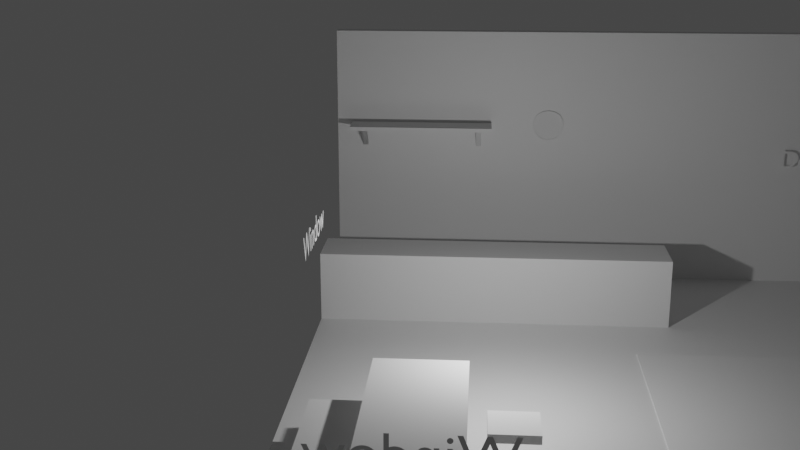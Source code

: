 # Source: MeetingMotherAndSon.blend  (saved by Blender 3.5.10; exported with 4.5.12 LTS)
import bpy
from mathutils import Matrix  # noqa: F401  (used for matrix-valued properties, if any)

bpy.ops.wm.read_factory_settings(use_empty=True)
scene = bpy.context.scene
scene.name = 'Scene'

# ---- collections
col_collection = bpy.data.collections.new('Collection'); scene.collection.children.link(col_collection)

# ---- materials (node trees are filled in below, after node groups)
mat_material = bpy.data.materials.new('Material')
mat_material.alpha_threshold = 0.0
mat_material.use_transparent_shadow = False
mat_material.roughness = 0.5
mat_material.line_color = (0.0, 0.0, 0.0, 1.0)
mat_material_001 = bpy.data.materials.new('Material.001')
mat_material_001.alpha_threshold = 0.0
mat_material_001.use_transparent_shadow = False
mat_material_001.roughness = 0.5
mat_material_001.line_color = (0.0, 0.0, 0.0, 1.0)

# ---- material node trees
mat_material.use_nodes = True; mat_material.node_tree.nodes.clear()
_N = mat_material.node_tree.nodes; _L = mat_material.node_tree.links
n0 = _N.new('ShaderNodeOutputMaterial'); n0.name = 'Material Output'; n0.location = (300, 300)
n1 = _N.new('ShaderNodeBsdfPrincipled'); n1.name = 'Principled BSDF'; n1.location = (10, 300)
n1.distribution = 'GGX'
n1.subsurface_method = 'RANDOM_WALK_SKIN'
n1.inputs[3].default_value = 1.45
n1.inputs[27].default_value = (0.0, 0.0, 0.0, 1.0)
n1.inputs[28].default_value = 1.0
_L.new(n1.outputs[0], n0.inputs[0])
n0.is_active_output = True
mat_material_001.use_nodes = True; mat_material_001.node_tree.nodes.clear()
_N = mat_material_001.node_tree.nodes; _L = mat_material_001.node_tree.links
n0 = _N.new('ShaderNodeOutputMaterial'); n0.name = 'Material Output'; n0.location = (300, 300)
n1 = _N.new('ShaderNodeBsdfPrincipled'); n1.name = 'Principled BSDF'; n1.location = (10, 300)
n1.distribution = 'GGX'
n1.subsurface_method = 'RANDOM_WALK_SKIN'
n1.inputs[3].default_value = 1.45
n1.inputs[27].default_value = (0.0, 0.0, 0.0, 1.0)
n1.inputs[28].default_value = 1.0
_L.new(n1.outputs[0], n0.inputs[0])
n0.is_active_output = True

# ---- world
world_world = bpy.data.worlds.new('World'); scene.world = world_world
world_world.use_nodes = True; world_world.node_tree.nodes.clear()
_N = world_world.node_tree.nodes; _L = world_world.node_tree.links
n0 = _N.new('ShaderNodeOutputWorld'); n0.name = 'World Output'; n0.location = (300, 300)
n1 = _N.new('ShaderNodeBackground'); n1.name = 'Background'; n1.location = (10, 300)
n1.inputs[0].default_value = (0.05088, 0.05088, 0.05088, 1.0)
_L.new(n1.outputs[0], n0.inputs[0])
n0.is_active_output = True
world_world.color = (0.05088, 0.05088, 0.05088)
world_world.use_sun_shadow = False
world_world.sun_shadow_jitter_overblur = 0.0

# ---- cameras
cam_camera = bpy.data.cameras.new('Camera')
cam_camera.clip_end = 100.0
cam_camera.ortho_scale = 7.314

# ---- lights
light_light = bpy.data.lights.new('Light', 'POINT')
light_light.transmission_factor = 0.0
light_light.energy = 1000.0
light_light.shadow_soft_size = 0.1
light_light.shadow_maximum_resolution = 0.006
light_light.use_absolute_resolution = True

# ---- meshes
me_cube = bpy.data.meshes.new('Cube')
me_cube.from_pydata([(1.0, 1.0, 1.0), (1.0, 1.0, -1.0), (1.0, -1.0, 1.0), (1.0, -1.0, -1.0), (-1.0, 1.0, 1.0), (-1.0, 1.0, -1.0), (-1.0, -1.0, 1.0), (-1.0, -1.0, -1.0)], [], [(0, 4, 6, 2), (3, 2, 6, 7), (7, 6, 4, 5), (5, 1, 3, 7), (1, 0, 2, 3), (5, 4, 0, 1)])
_uv = me_cube.uv_layers.new(name='UVMap')
_uv.uv.foreach_set('vector', [0.625, 0.5, 0.875, 0.5, 0.875, 0.75, 0.625, 0.75, 0.375, 0.75, 0.625, 0.75, 0.625, 1.0, 0.375, 1.0, 0.375, 0.0, 0.625, 0.0, 0.625, 0.25, 0.375, 0.25, 0.125, 0.5, 0.375, 0.5, 0.375, 0.75, 0.125, 0.75, 0.375, 0.5, 0.625, 0.5, 0.625, 0.75, 0.375, 0.75, 0.375, 0.25, 0.625, 0.25, 0.625, 0.5, 0.375, 0.5])
me_cube.materials.append(mat_material)
me_cube.use_mirror_vertex_groups = False
me_cube.update()
me_cube_001 = bpy.data.meshes.new('Cube.001')
me_cube_001.from_pydata([(-1.0, -1.0, -1.0), (-1.0, -1.0, 1.0), (-1.0, 1.0, -1.0), (-1.0, 1.0, 1.0), (1.0, -1.0, -1.0), (1.0, -1.0, 1.0), (1.0, 1.0, -1.0), (1.0, 1.0, 1.0), (-1.0, 1.0, 1.0), (-1.0, -3.39, 1.0), (-1.0, 1.0, 1.49), (-1.0, -3.39, 1.49), (1.0, 1.0, 1.0), (1.0, -3.39, 1.0), (1.0, 1.0, 1.49), (1.0, -3.39, 1.49)], [], [(0, 1, 3, 2), (2, 3, 7, 6), (6, 7, 5, 4), (4, 5, 1, 0), (2, 6, 4, 0), (8, 9, 11, 10), (10, 11, 15, 14), (14, 15, 13, 12), (10, 14, 12, 8), (15, 11, 9, 13), (1, 5, 13, 9)])
_uv = me_cube_001.uv_layers.new(name='UVMap')
_uv.uv.foreach_set('vector', [0.375, 0.0, 0.625, 0.0, 0.625, 0.25, 0.375, 0.25, 0.375, 0.25, 0.625, 0.25, 0.625, 0.5, 0.375, 0.5, 0.375, 0.5, 0.625, 0.5, 0.625, 0.75, 0.375, 0.75, 0.375, 0.75, 0.625, 0.75, 0.625, 1.0, 0.375, 1.0, 0.125, 0.5, 0.375, 0.5, 0.375, 0.75, 0.125, 0.75, 0.375, 0.0, 0.625, 0.0, 0.625, 0.25, 0.375, 0.25, 0.375, 0.25, 0.625, 0.25, 0.625, 0.5, 0.375, 0.5, 0.375, 0.5, 0.625, 0.5, 0.625, 0.75, 0.375, 0.75, 0.125, 0.5, 0.375, 0.5, 0.375, 0.75, 0.125, 0.75, 0.625, 0.5, 0.875, 0.5, 0.875, 0.75, 0.625, 0.75, 0.625, 1.0, 0.625, 0.75, 0.625, 0.75, 0.875, 0.75])
me_cube_001.update()
me_cube_003 = bpy.data.meshes.new('Cube.003')
me_cube_003.from_pydata([(1.0, 1.0, 1.0), (1.0, 1.0, -1.0), (1.0, -1.0, 1.0), (1.0, -1.0, -1.0), (-1.0, 1.0, 1.0), (-1.0, 1.0, -1.0), (-1.0, -1.0, 1.0), (-1.0, -1.0, -1.0)], [], [(0, 4, 6, 2), (3, 2, 6, 7), (7, 6, 4, 5), (5, 1, 3, 7), (1, 0, 2, 3), (5, 4, 0, 1)])
_uv = me_cube_003.uv_layers.new(name='UVMap')
_uv.uv.foreach_set('vector', [0.625, 0.5, 0.875, 0.5, 0.875, 0.75, 0.625, 0.75, 0.375, 0.75, 0.625, 0.75, 0.625, 1.0, 0.375, 1.0, 0.375, 0.0, 0.625, 0.0, 0.625, 0.25, 0.375, 0.25, 0.125, 0.5, 0.375, 0.5, 0.375, 0.75, 0.125, 0.75, 0.375, 0.5, 0.625, 0.5, 0.625, 0.75, 0.375, 0.75, 0.375, 0.25, 0.625, 0.25, 0.625, 0.5, 0.375, 0.5])
me_cube_003.materials.append(mat_material_001)
me_cube_003.use_mirror_vertex_groups = False
me_cube_003.update()
me_plane = bpy.data.meshes.new('Plane')
me_plane.from_pydata([(-1.0, -1.0, 0.0), (1.0, -1.0, 0.0), (-1.0, 1.0, 0.0), (1.0, 1.0, 0.0)], [], [(0, 1, 3, 2)])
_uv = me_plane.uv_layers.new(name='UVMap')
_uv.uv.foreach_set('vector', [0.0, 0.0, 1.0, 0.0, 1.0, 1.0, 0.0, 1.0])
me_plane.update()
me_cube_005 = bpy.data.meshes.new('Cube.005')
me_cube_005.from_pydata([(-1.0, -1.0, -1.0), (-1.0, -1.0, 1.0), (-1.009, -0.03535, -1.208), (-0.9818, 0.1685, 1.251), (1.0, -1.0, -1.0), (1.0, -1.0, 1.0), (0.9913, -0.03535, -1.208), (1.018, 0.1685, 1.251), (-50.13, -6.71, 0.2304), (-50.13, -5.64, -0.0002184), (-50.13, 1.973, 2.101), (-50.13, 3.043, 1.871), (5.156, -6.71, 0.2304), (5.156, -5.64, -0.0002184), (5.156, 1.973, 2.101), (5.156, 3.043, 1.871), (-46.11, -1.0, -1.0), (-46.11, -1.0, 1.0), (-46.12, -0.03536, -1.208), (-46.09, 0.1684, 1.251), (-44.11, -1.0, -1.0), (-44.11, -1.0, 1.0), (-44.12, -0.03536, -1.208), (-44.09, 0.1684, 1.251)], [], [(0, 1, 3, 2), (2, 3, 7, 6), (6, 7, 5, 4), (4, 5, 1, 0), (2, 6, 4, 0), (7, 3, 1, 5), (8, 9, 11, 10), (10, 11, 15, 14), (14, 15, 13, 12), (12, 13, 9, 8), (10, 14, 12, 8), (15, 11, 9, 13), (16, 17, 19, 18), (18, 19, 23, 22), (22, 23, 21, 20), (20, 21, 17, 16), (18, 22, 20, 16), (23, 19, 17, 21)])
_uv = me_cube_005.uv_layers.new(name='UVMap')
_uv.uv.foreach_set('vector', [0.375, 0.0, 0.625, 0.0, 0.625, 0.25, 0.375, 0.25, 0.375, 0.25, 0.625, 0.25, 0.625, 0.5, 0.375, 0.5, 0.375, 0.5, 0.625, 0.5, 0.625, 0.75, 0.375, 0.75, 0.375, 0.75, 0.625, 0.75, 0.625, 1.0, 0.375, 1.0, 0.125, 0.5, 0.375, 0.5, 0.375, 0.75, 0.125, 0.75, 0.625, 0.5, 0.875, 0.5, 0.875, 0.75, 0.625, 0.75, 0.375, 0.0, 0.625, 0.0, 0.625, 0.25, 0.375, 0.25, 0.375, 0.25, 0.625, 0.25, 0.625, 0.5, 0.375, 0.5, 0.375, 0.5, 0.625, 0.5, 0.625, 0.75, 0.375, 0.75, 0.375, 0.75, 0.625, 0.75, 0.625, 1.0, 0.375, 1.0, 0.125, 0.5, 0.375, 0.5, 0.375, 0.75, 0.125, 0.75, 0.625, 0.5, 0.875, 0.5, 0.875, 0.75, 0.625, 0.75, 0.375, 0.0, 0.625, 0.0, 0.625, 0.25, 0.375, 0.25, 0.375, 0.25, 0.625, 0.25, 0.625, 0.5, 0.375, 0.5, 0.375, 0.5, 0.625, 0.5, 0.625, 0.75, 0.375, 0.75, 0.375, 0.75, 0.625, 0.75, 0.625, 1.0, 0.375, 1.0, 0.125, 0.5, 0.375, 0.5, 0.375, 0.75, 0.125, 0.75, 0.625, 0.5, 0.875, 0.5, 0.875, 0.75, 0.625, 0.75])
me_cube_005.update()
me_cube_006 = bpy.data.meshes.new('Cube.006')
me_cube_006.from_pydata([(-1.0, -1.0, -1.0), (-1.0, -1.0, 1.0), (-1.009, -0.03535, -1.208), (-0.9818, 0.1685, 1.251), (1.0, -1.0, -1.0), (1.0, -1.0, 1.0), (0.9913, -0.03535, -1.208), (1.018, 0.1685, 1.251)], [], [(0, 1, 3, 2), (2, 3, 7, 6), (6, 7, 5, 4), (4, 5, 1, 0), (2, 6, 4, 0), (7, 3, 1, 5)])
_uv = me_cube_006.uv_layers.new(name='UVMap')
_uv.uv.foreach_set('vector', [0.375, 0.0, 0.625, 0.0, 0.625, 0.25, 0.375, 0.25, 0.375, 0.25, 0.625, 0.25, 0.625, 0.5, 0.375, 0.5, 0.375, 0.5, 0.625, 0.5, 0.625, 0.75, 0.375, 0.75, 0.375, 0.75, 0.625, 0.75, 0.625, 1.0, 0.375, 1.0, 0.125, 0.5, 0.375, 0.5, 0.375, 0.75, 0.125, 0.75, 0.625, 0.5, 0.875, 0.5, 0.875, 0.75, 0.625, 0.75])
me_cube_006.update()
me_cube_002 = bpy.data.meshes.new('Cube.002')
me_cube_002.from_pydata([(-1.0, -1.0, -1.0), (-1.0, -1.0, 1.0), (-1.0, 1.0, -1.0), (-1.0, 1.0, 1.0), (1.0, -1.0, -1.0), (1.0, -1.0, 1.0), (1.0, 1.0, -1.0), (1.0, 1.0, 1.0)], [], [(0, 1, 3, 2), (2, 3, 7, 6), (6, 7, 5, 4), (4, 5, 1, 0), (2, 6, 4, 0), (7, 3, 1, 5)])
_uv = me_cube_002.uv_layers.new(name='UVMap')
_uv.uv.foreach_set('vector', [0.375, 0.0, 0.625, 0.0, 0.625, 0.25, 0.375, 0.25, 0.375, 0.25, 0.625, 0.25, 0.625, 0.5, 0.375, 0.5, 0.375, 0.5, 0.625, 0.5, 0.625, 0.75, 0.375, 0.75, 0.375, 0.75, 0.625, 0.75, 0.625, 1.0, 0.375, 1.0, 0.125, 0.5, 0.375, 0.5, 0.375, 0.75, 0.125, 0.75, 0.625, 0.5, 0.875, 0.5, 0.875, 0.75, 0.625, 0.75])
me_cube_002.update()
me_cube_004 = bpy.data.meshes.new('Cube.004')
me_cube_004.from_pydata([(-1.0, -1.0, -1.0), (-1.0, -1.0, 1.0), (-1.0, 1.0, -1.0), (-1.0, 1.0, 1.0), (1.0, -1.0, -1.0), (1.0, -1.0, 1.0), (1.0, 1.0, -1.0), (1.0, 1.0, 1.0)], [], [(0, 1, 3, 2), (2, 3, 7, 6), (6, 7, 5, 4), (4, 5, 1, 0), (2, 6, 4, 0), (7, 3, 1, 5)])
_uv = me_cube_004.uv_layers.new(name='UVMap')
_uv.uv.foreach_set('vector', [0.375, 0.0, 0.625, 0.0, 0.625, 0.25, 0.375, 0.25, 0.375, 0.25, 0.625, 0.25, 0.625, 0.5, 0.375, 0.5, 0.375, 0.5, 0.625, 0.5, 0.625, 0.75, 0.375, 0.75, 0.375, 0.75, 0.625, 0.75, 0.625, 1.0, 0.375, 1.0, 0.125, 0.5, 0.375, 0.5, 0.375, 0.75, 0.125, 0.75, 0.625, 0.5, 0.875, 0.5, 0.875, 0.75, 0.625, 0.75])
me_cube_004.update()
me_cube_007 = bpy.data.meshes.new('Cube.007')
me_cube_007.from_pydata([(-1.0, -1.0, -1.0), (-1.0, -1.0, 1.0), (-1.0, 1.0, -1.0), (-1.0, 1.0, 1.0), (1.0, -1.0, -1.0), (1.0, -1.0, 1.0), (1.0, 1.0, -1.0), (1.0, 1.0, 1.0)], [], [(0, 1, 3, 2), (2, 3, 7, 6), (6, 7, 5, 4), (4, 5, 1, 0), (2, 6, 4, 0), (7, 3, 1, 5)])
_uv = me_cube_007.uv_layers.new(name='UVMap')
_uv.uv.foreach_set('vector', [0.375, 0.0, 0.625, 0.0, 0.625, 0.25, 0.375, 0.25, 0.375, 0.25, 0.625, 0.25, 0.625, 0.5, 0.375, 0.5, 0.375, 0.5, 0.625, 0.5, 0.625, 0.75, 0.375, 0.75, 0.375, 0.75, 0.625, 0.75, 0.625, 1.0, 0.375, 1.0, 0.125, 0.5, 0.375, 0.5, 0.375, 0.75, 0.125, 0.75, 0.625, 0.5, 0.875, 0.5, 0.875, 0.75, 0.625, 0.75])
me_cube_007.update()
me_cube_008 = bpy.data.meshes.new('Cube.008')
me_cube_008.from_pydata([(-1.0, -1.0, -1.0), (-1.0, -1.0, 1.0), (-1.0, 1.0, -1.0), (-1.0, 1.0, 1.0), (1.0, -1.0, -1.0), (1.0, -1.0, 1.0), (1.0, 1.0, -1.0), (1.0, 1.0, 1.0)], [], [(0, 1, 3, 2), (2, 3, 7, 6), (6, 7, 5, 4), (4, 5, 1, 0), (2, 6, 4, 0), (7, 3, 1, 5)])
_uv = me_cube_008.uv_layers.new(name='UVMap')
_uv.uv.foreach_set('vector', [0.375, 0.0, 0.625, 0.0, 0.625, 0.25, 0.375, 0.25, 0.375, 0.25, 0.625, 0.25, 0.625, 0.5, 0.375, 0.5, 0.375, 0.5, 0.625, 0.5, 0.625, 0.75, 0.375, 0.75, 0.375, 0.75, 0.625, 0.75, 0.625, 1.0, 0.375, 1.0, 0.125, 0.5, 0.375, 0.5, 0.375, 0.75, 0.125, 0.75, 0.625, 0.5, 0.875, 0.5, 0.875, 0.75, 0.625, 0.75])
me_cube_008.update()
me_cube_009 = bpy.data.meshes.new('Cube.009')
me_cube_009.from_pydata([(-1.0, -1.0, -1.0), (-1.0, -1.0, 1.0), (-1.0, 1.0, -1.0), (-1.0, 1.0, 1.0), (1.0, -1.0, -1.0), (1.0, -1.0, 1.0), (1.0, 1.0, -1.0), (1.0, 1.0, 1.0)], [], [(0, 1, 3, 2), (2, 3, 7, 6), (6, 7, 5, 4), (4, 5, 1, 0), (2, 6, 4, 0), (7, 3, 1, 5)])
_uv = me_cube_009.uv_layers.new(name='UVMap')
_uv.uv.foreach_set('vector', [0.375, 0.0, 0.625, 0.0, 0.625, 0.25, 0.375, 0.25, 0.375, 0.25, 0.625, 0.25, 0.625, 0.5, 0.375, 0.5, 0.375, 0.5, 0.625, 0.5, 0.625, 0.75, 0.375, 0.75, 0.375, 0.75, 0.625, 0.75, 0.625, 1.0, 0.375, 1.0, 0.125, 0.5, 0.375, 0.5, 0.375, 0.75, 0.125, 0.75, 0.625, 0.5, 0.875, 0.5, 0.875, 0.75, 0.625, 0.75])
me_cube_009.update()
me_plane_001 = bpy.data.meshes.new('Plane.001')
me_plane_001.from_pydata([(-0.6719, -0.6719, 0.0), (0.6719, -0.6719, 0.0), (-0.6719, 0.6719, 0.0), (0.6719, 0.6719, 0.0), (-0.8542, 0.3646, 0.0), (-0.9167, 0.0, 0.0), (-0.8542, -0.3646, 0.0), (-0.3646, -0.8542, 0.0), (0.0, -0.9167, 0.0), (0.3646, -0.8542, 0.0), (0.8542, -0.3646, 0.0), (0.9167, 0.0, 0.0), (0.8542, 0.3646, 0.0), (0.3646, 0.8542, 0.0), (0.0, 0.9167, 0.0), (-0.3646, 0.8542, 0.0), (-0.4306, -0.4306, 0.0), (0.0, -0.4583, 0.0), (0.4306, -0.4306, 0.0), (-0.4583, -1.863e-09, 0.0), (0.0, 2.794e-09, 0.0), (0.4583, 0.0, 0.0), (-0.4306, 0.4306, 0.0), (0.0, 0.4583, 0.0), (0.4306, 0.4306, 0.0), (-0.3646, 0.8542, 0.1082), (-3.524e-08, 0.9167, 0.1082), (0.3646, 0.8542, 0.1082), (0.8542, 0.3646, 0.1082), (0.9167, 4.728e-09, 0.1082), (0.8542, -0.3646, 0.1082), (0.3646, -0.8542, 0.1082), (-3.524e-08, -0.9167, 0.1082), (-0.3646, -0.8542, 0.1082), (-0.8542, -0.3646, 0.1082), (-0.9167, 4.728e-09, 0.1082), (-0.8542, 0.3646, 0.1082), (0.6719, 0.6719, 0.1082), (-0.6719, 0.6719, 0.1082), (0.6719, -0.6719, 0.1082), (-0.6719, -0.6719, 0.1082), (-0.3281, 0.7688, 0.1082), (-2.576e-08, 0.825, 0.1082), (0.3281, 0.7688, 0.1082), (0.7688, 0.3281, 0.1082), (0.825, -9.111e-08, 0.1082), (0.7688, -0.3281, 0.1082), (0.3281, -0.7688, 0.1082), (-2.576e-08, -0.825, 0.1082), (-0.3281, -0.7688, 0.1082), (-0.7688, -0.3281, 0.1082), (-0.825, -9.111e-08, 0.1082), (-0.7688, 0.3281, 0.1082), (0.6047, 0.6047, 0.1082), (-0.6047, 0.6047, 0.1082), (0.6047, -0.6047, 0.1082), (-0.6047, -0.6047, 0.1082), (-0.3281, 0.7688, 0.06289), (-2.378e-08, 0.825, 0.06289), (0.3281, 0.7688, 0.06289), (0.7688, 0.3281, 0.06289), (0.825, -9.309e-08, 0.06289), (0.7688, -0.3281, 0.06289), (0.3281, -0.7688, 0.06289), (-2.378e-08, -0.825, 0.06289), (-0.3281, -0.7688, 0.06289), (-0.7688, -0.3281, 0.06289), (-0.825, -9.309e-08, 0.06289), (-0.7688, 0.3281, 0.06289), (0.6047, 0.6047, 0.06289), (-0.6047, 0.6047, 0.06289), (0.6047, -0.6047, 0.06289), (-0.6047, -0.6047, 0.06289)], [], [(16, 17, 20, 19), (17, 18, 21, 20), (19, 20, 23, 22), (20, 21, 24, 23), (0, 7, 16, 6), (7, 8, 17, 16), (8, 9, 18, 17), (9, 1, 10, 18), (18, 10, 11, 21), (21, 11, 12, 24), (24, 12, 3, 13), (23, 24, 13, 14), (22, 23, 14, 15), (4, 22, 15, 2), (5, 19, 22, 4), (6, 16, 19, 5), (4, 2, 38, 36), (2, 15, 25, 38), (10, 1, 39, 30), (5, 4, 36, 35), (11, 10, 30, 29), (6, 5, 35, 34), (12, 11, 29, 28), (0, 6, 34, 40), (3, 12, 28, 37), (7, 0, 40, 33), (13, 3, 37, 27), (8, 7, 33, 32), (14, 13, 27, 26), (9, 8, 32, 31), (15, 14, 26, 25), (1, 9, 31, 39), (26, 27, 43, 42), (32, 33, 49, 48), (27, 37, 53, 43), (33, 40, 56, 49), (37, 28, 44, 53), (40, 34, 50, 56), (28, 29, 45, 44), (34, 35, 51, 50), (29, 30, 46, 45), (35, 36, 52, 51), (30, 39, 55, 46), (38, 25, 41, 54), (36, 38, 54, 52), (39, 31, 47, 55), (25, 26, 42, 41), (31, 32, 48, 47), (52, 54, 70, 68), (55, 47, 63, 71), (41, 42, 58, 57), (47, 48, 64, 63), (42, 43, 59, 58), (48, 49, 65, 64), (43, 53, 69, 59), (49, 56, 72, 65), (53, 44, 60, 69), (56, 50, 66, 72), (44, 45, 61, 60), (50, 51, 67, 66), (45, 46, 62, 61), (51, 52, 68, 67), (46, 55, 71, 62), (54, 41, 57, 70), (57, 58, 59, 69, 60, 61, 62, 71, 63, 64, 65, 72, 66, 67, 68, 70)])
_uv = me_plane_001.uv_layers.new(name='UVMap')
_uv.uv.foreach_set('vector', [0.25, 0.25, 0.5, 0.25, 0.5, 0.5, 0.25, 0.5, 0.5, 0.25, 0.75, 0.25, 0.75, 0.5, 0.5, 0.5, 0.25, 0.5, 0.5, 0.5, 0.5, 0.75, 0.25, 0.75, 0.5, 0.5, 0.75, 0.5, 0.75, 0.75, 0.5, 0.75, 0.0, 0.0, 0.25, 0.0, 0.25, 0.25, 0.0, 0.25, 0.25, 0.0, 0.5, 0.0, 0.5, 0.25, 0.25, 0.25, 0.5, 0.0, 0.75, 0.0, 0.75, 0.25, 0.5, 0.25, 0.75, 0.0, 1.0, 0.0, 1.0, 0.25, 0.75, 0.25, 0.75, 0.25, 1.0, 0.25, 1.0, 0.5, 0.75, 0.5, 0.75, 0.5, 1.0, 0.5, 1.0, 0.75, 0.75, 0.75, 0.75, 0.75, 1.0, 0.75, 1.0, 1.0, 0.75, 1.0, 0.5, 0.75, 0.75, 0.75, 0.75, 1.0, 0.5, 1.0, 0.25, 0.75, 0.5, 0.75, 0.5, 1.0, 0.25, 1.0, 0.0, 0.75, 0.25, 0.75, 0.25, 1.0, 0.0, 1.0, 0.0, 0.5, 0.25, 0.5, 0.25, 0.75, 0.0, 0.75, 0.0, 0.25, 0.25, 0.25, 0.25, 0.5, 0.0, 0.5, 0.0, 0.75, 0.0, 1.0, 0.0, 1.0, 0.0, 0.75, 0.0, 1.0, 0.25, 1.0, 0.25, 1.0, 0.0, 1.0, 1.0, 0.25, 1.0, 0.0, 1.0, 0.0, 1.0, 0.25, 0.0, 0.5, 0.0, 0.75, 0.0, 0.75, 0.0, 0.5, 1.0, 0.5, 1.0, 0.25, 1.0, 0.25, 1.0, 0.5, 0.0, 0.25, 0.0, 0.5, 0.0, 0.5, 0.0, 0.25, 1.0, 0.75, 1.0, 0.5, 1.0, 0.5, 1.0, 0.75, 0.0, 0.0, 0.0, 0.25, 0.0, 0.25, 0.0, 0.0, 1.0, 1.0, 1.0, 0.75, 1.0, 0.75, 1.0, 1.0, 0.25, 0.0, 0.0, 0.0, 0.0, 0.0, 0.25, 0.0, 0.75, 1.0, 1.0, 1.0, 1.0, 1.0, 0.75, 1.0, 0.5, 0.0, 0.25, 0.0, 0.25, 0.0, 0.5, 0.0, 0.5, 1.0, 0.75, 1.0, 0.75, 1.0, 0.5, 1.0, 0.75, 0.0, 0.5, 0.0, 0.5, 0.0, 0.75, 0.0, 0.25, 1.0, 0.5, 1.0, 0.5, 1.0, 0.25, 1.0, 1.0, 0.0, 0.75, 0.0, 0.75, 0.0, 1.0, 0.0, 0.5, 1.0, 0.75, 1.0, 0.75, 1.0, 0.5, 1.0, 0.5, 0.0, 0.25, 0.0, 0.25, 0.0, 0.5, 0.0, 0.75, 1.0, 1.0, 1.0, 1.0, 1.0, 0.75, 1.0, 0.25, 0.0, 0.0, 0.0, 0.0, 0.0, 0.25, 0.0, 1.0, 1.0, 1.0, 0.75, 1.0, 0.75, 1.0, 1.0, 0.0, 0.0, 0.0, 0.25, 0.0, 0.25, 0.0, 0.0, 1.0, 0.75, 1.0, 0.5, 1.0, 0.5, 1.0, 0.75, 0.0, 0.25, 0.0, 0.5, 0.0, 0.5, 0.0, 0.25, 1.0, 0.5, 1.0, 0.25, 1.0, 0.25, 1.0, 0.5, 0.0, 0.5, 0.0, 0.75, 0.0, 0.75, 0.0, 0.5, 1.0, 0.25, 1.0, 0.0, 1.0, 0.0, 1.0, 0.25, 0.0, 1.0, 0.25, 1.0, 0.25, 1.0, 0.0, 1.0, 0.0, 0.75, 0.0, 1.0, 0.0, 1.0, 0.0, 0.75, 1.0, 0.0, 0.75, 0.0, 0.75, 0.0, 1.0, 0.0, 0.25, 1.0, 0.5, 1.0, 0.5, 1.0, 0.25, 1.0, 0.75, 0.0, 0.5, 0.0, 0.5, 0.0, 0.75, 0.0, 0.0, 0.75, 0.0, 1.0, 0.0, 1.0, 0.0, 0.75, 1.0, 0.0, 0.75, 0.0, 0.75, 0.0, 1.0, 0.0, 0.25, 1.0, 0.5, 1.0, 0.5, 1.0, 0.25, 1.0, 0.75, 0.0, 0.5, 0.0, 0.5, 0.0, 0.75, 0.0, 0.5, 1.0, 0.75, 1.0, 0.75, 1.0, 0.5, 1.0, 0.5, 0.0, 0.25, 0.0, 0.25, 0.0, 0.5, 0.0, 0.75, 1.0, 1.0, 1.0, 1.0, 1.0, 0.75, 1.0, 0.25, 0.0, 0.0, 0.0, 0.0, 0.0, 0.25, 0.0, 1.0, 1.0, 1.0, 0.75, 1.0, 0.75, 1.0, 1.0, 0.0, 0.0, 0.0, 0.25, 0.0, 0.25, 0.0, 0.0, 1.0, 0.75, 1.0, 0.5, 1.0, 0.5, 1.0, 0.75, 0.0, 0.25, 0.0, 0.5, 0.0, 0.5, 0.0, 0.25, 1.0, 0.5, 1.0, 0.25, 1.0, 0.25, 1.0, 0.5, 0.0, 0.5, 0.0, 0.75, 0.0, 0.75, 0.0, 0.5, 1.0, 0.25, 1.0, 0.0, 1.0, 0.0, 1.0, 0.25, 0.0, 1.0, 0.25, 1.0, 0.25, 1.0, 0.0, 1.0, 0.25, 1.0, 0.5, 1.0, 0.75, 1.0, 1.0, 1.0, 1.0, 0.75, 1.0, 0.5, 1.0, 0.25, 1.0, 0.0, 0.75, 0.0, 0.5, 0.0, 0.25, 0.0, 0.0, 0.0, 0.0, 0.25, 0.0, 0.5, 0.0, 0.75, 0.0, 1.0])
me_plane_001.materials.append(None)
me_plane_001.update()

# ---- curves / text
txt_window = bpy.data.curves.new('Window', 'FONT')
txt_window.dimensions = '2D'
txt_window.body = 'Door'
txt_window_001 = bpy.data.curves.new('Window.001', 'FONT')
txt_window_001.dimensions = '2D'
txt_window_001.body = 'Window'
txt_window_002 = bpy.data.curves.new('Window.002', 'FONT')
txt_window_002.dimensions = '2D'
txt_window_002.body = 'Window'
txt_window_003 = bpy.data.curves.new('Window.003', 'FONT')
txt_window_003.dimensions = '2D'
txt_window_003.body = 'Window'
txt_window_004 = bpy.data.curves.new('Window.004', 'FONT')
txt_window_004.dimensions = '2D'
txt_window_004.body = 'Door'

# ---- objects
ob_cube = bpy.data.objects.new('Cube', me_cube)
ob_light = bpy.data.objects.new('Light', light_light)
ob_camera = bpy.data.objects.new('Camera', cam_camera)
ob_bar = bpy.data.objects.new('Bar', me_cube_001)
ob_cube_002 = bpy.data.objects.new('Cube.002', me_cube_003)
ob_plane = bpy.data.objects.new('Plane', me_plane)
ob_shelf = bpy.data.objects.new('Shelf', me_cube_005)
ob_cube_005 = bpy.data.objects.new('Cube.005', me_cube_006)
ob_door = bpy.data.objects.new('Door', txt_window)
ob_window_001 = bpy.data.objects.new('Window.001', txt_window_001)
ob_window_002 = bpy.data.objects.new('Window.002', txt_window_002)
ob_window_003 = bpy.data.objects.new('Window.003', txt_window_003)
ob_cube_001 = bpy.data.objects.new('Cube.001', me_cube_002)
ob_cube_003 = bpy.data.objects.new('Cube.003', me_cube_004)
ob_cube_004 = bpy.data.objects.new('Cube.004', me_cube_007)
ob_cube_006 = bpy.data.objects.new('Cube.006', me_cube_008)
ob_door_001 = bpy.data.objects.new('Door.001', txt_window_004)
ob_cube_007 = bpy.data.objects.new('Cube.007', me_cube_009)
ob_clock = bpy.data.objects.new('Clock', me_plane_001)

# ---- transforms, parenting, visibility, modifiers, constraints
ob_cube.location = (0.0, 0.0, 0.3)
ob_cube.scale = (10.61, 12.6, 0.3)
ob_cube.lock_rotations_4d = False
ob_cube.empty_display_type = 'ARROWS'
ob_cube.lineart.crease_threshold = 0.0
ob_light.location = (4.076, 1.005, 5.904)
ob_light.rotation_euler = (0.6503, 0.05522, 1.866)
ob_light.lock_rotations_4d = False
ob_light.empty_display_type = 'ARROWS'
ob_light.color = (0.0, 0.0, 0.0, 0.0)
ob_light.lineart.crease_threshold = 0.0
ob_camera.location = (4.874, 31.04, 15.25)
ob_camera.rotation_euler = (1.29, 0.0, 3.216)
ob_camera.lock_rotations_4d = False
ob_camera.empty_display_type = 'ARROWS'
ob_camera.color = (0.0, 0.0, 0.0, 0.0)
ob_camera.display_type = 'WIRE'
ob_camera.lineart.crease_threshold = 0.0
ob_bar.location = (4.312, -7.467, 1.6)
ob_bar.scale = (6.295, 0.4556, 1.0)
ob_cube_002.location = (0.0, -12.9, 5.252)
ob_cube_002.rotation_euler = (1.571, -0.0, 0.0)
ob_cube_002.scale = (10.61, 5.252, 0.3)
ob_cube_002.lock_rotations_4d = False
ob_cube_002.empty_display_type = 'ARROWS'
ob_cube_002.lineart.crease_threshold = 0.0
ob_plane.location = (0.0, 0.0, 0.0)
ob_shelf.location = (9.497, -12.2, 6.369)
ob_shelf.rotation_euler = (-0.7854, -0.0, 0.0)
ob_shelf.scale = (0.1, 0.1, 0.4641)
ob_cube_005.location = (9.497, -12.2, 6.369)
ob_cube_005.rotation_euler = (-0.7854, -0.0, 0.0)
ob_cube_005.scale = (0.1, 0.1, 0.4641)
ob_door.location = (-1.018, 15.76, 5.283)
ob_door.rotation_euler = (1.571, -0.0, 0.0)
ob_window_001.location = (9.27, 4.633, 6.524)
ob_window_001.rotation_euler = (1.571, -0.0, -1.571)
ob_window_002.location = (4.115, 15.11, 6.524)
ob_window_002.rotation_euler = (1.571, -0.0, 0.0)
ob_window_003.location = (-7.658, 15.87, 6.524)
ob_window_003.rotation_euler = (1.571, -0.0, 0.0)
ob_cube_001.location = (6.464, 5.776, 2.632)
ob_cube_001.rotation_euler = (0.0, -0.0, 1.571)
ob_cube_001.scale = (4.231, 1.386, -0.09294)
ob_cube_003.location = (8.808, 5.776, 1.678)
ob_cube_003.rotation_euler = (0.0, -0.0, 1.571)
ob_cube_003.scale = (3.314, 0.7635, -0.1307)
ob_cube_004.location = (3.83, 7.904, 1.678)
ob_cube_004.rotation_euler = (0.0, -0.0, 1.571)
ob_cube_004.scale = (0.724, 0.724, -0.1307)
ob_cube_006.location = (3.83, 3.551, 1.678)
ob_cube_006.rotation_euler = (0.0, -0.0, 1.571)
ob_cube_006.scale = (0.724, 0.724, -0.1307)
ob_door_001.location = (-6.673, -12.28, 5.34)
ob_door_001.rotation_euler = (1.571, -0.0, 3.142)
ob_cube_007.location = (-4.789, 3.276, 0.6)
ob_cube_007.rotation_euler = (0.0, -0.0, 1.571)
ob_cube_007.scale = (7.673, 4.265, -0.03686)
ob_clock.location = (2.249, -12.6, 6.842)
ob_clock.rotation_euler = (1.571, 0.0, 3.142)
ob_clock.scale = (0.6604, 0.6604, 0.6604)

# ---- collection membership
col_collection.objects.link(ob_cube)
col_collection.objects.link(ob_light)
col_collection.objects.link(ob_camera)
col_collection.objects.link(ob_bar)
col_collection.objects.link(ob_cube_002)
col_collection.objects.link(ob_plane)
col_collection.objects.link(ob_shelf)
col_collection.objects.link(ob_cube_005)
col_collection.objects.link(ob_door)
col_collection.objects.link(ob_window_001)
col_collection.objects.link(ob_window_002)
col_collection.objects.link(ob_window_003)
col_collection.objects.link(ob_cube_001)
col_collection.objects.link(ob_cube_003)
col_collection.objects.link(ob_cube_004)
col_collection.objects.link(ob_cube_006)
col_collection.objects.link(ob_door_001)
col_collection.objects.link(ob_cube_007)
col_collection.objects.link(ob_clock)

# ---- scene / render settings (as saved in the file)
scene.camera = ob_camera
scene.frame_start = 1; scene.frame_end = 250; scene.frame_set(0)
scene.render.engine = 'BLENDER_EEVEE_NEXT'
scene.cycles.sampling_pattern = 'TABULATED_SOBOL'
scene.view_settings.view_transform = 'Filmic'
bpy.context.view_layer.update()
